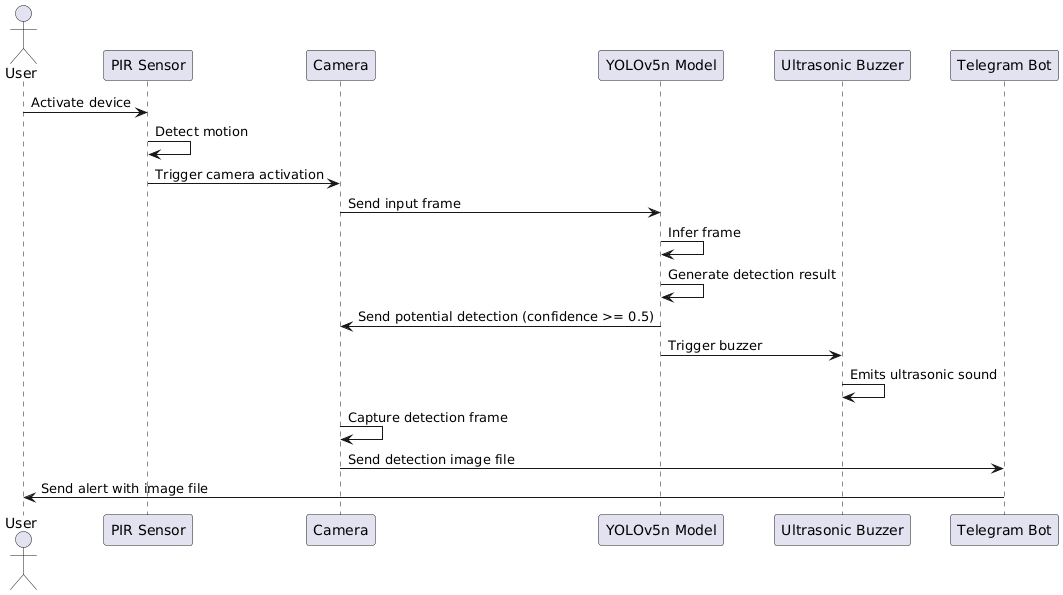

The diagram above was rendered by PlantUML. Its source (embedded in the PNG):
@startuml
actor User


participant "PIR Sensor" as PIR
participant "Camera" as Cam
participant "YOLOv5n Model" as Model
participant "Ultrasonic Buzzer" as Buzzer
participant "Telegram Bot" as Bot


User -> PIR: Activate device

PIR -> PIR: Detect motion

PIR -> Cam: Trigger camera activation

Cam -> Model: Send input frame

Model -> Model: Infer frame
Model -> Model: Generate detection result
Model -> Cam: Send potential detection (confidence >= 0.5)
Model -> Buzzer: Trigger buzzer
Buzzer -> Buzzer : Emits ultrasonic sound
Cam -> Cam : Capture detection frame
Cam -> Bot : Send detection image file
Bot -> User: Send alert with image file
@enduml